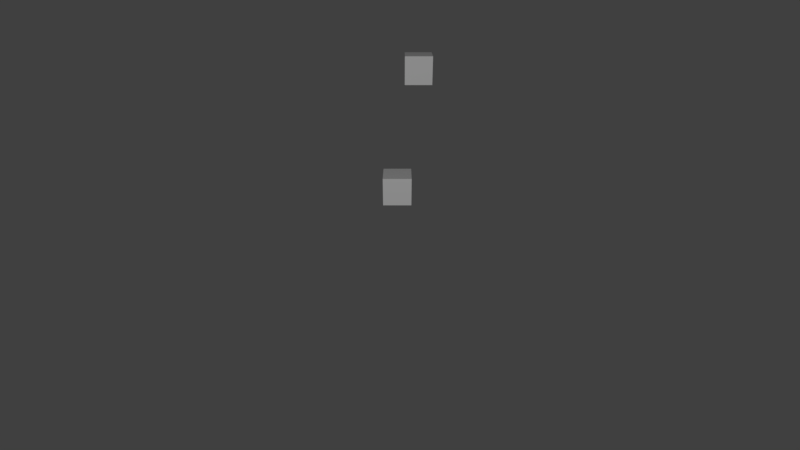 # Source: proj_test.blend  (saved by Blender 2.79.0; exported with 4.5.12 LTS)
import bpy
from mathutils import Matrix  # noqa: F401  (used for matrix-valued properties, if any)

bpy.ops.wm.read_factory_settings(use_empty=True)
scene = bpy.context.scene
scene.name = 'Scene'

# ---- collections
col_collection_1 = bpy.data.collections.new('Collection 1'); scene.collection.children.link(col_collection_1)

# ---- materials (node trees are filled in below, after node groups)
mat_material = bpy.data.materials.new('Material')
mat_material.alpha_threshold = 0.0
mat_material.use_transparent_shadow = False
mat_material.roughness = 0.5
mat_material.line_color = (0.0, 0.0, 0.0, 1.0)
mat_material_001 = bpy.data.materials.new('Material.001')
mat_material_001.alpha_threshold = 0.0
mat_material_001.use_transparent_shadow = False
mat_material_001.roughness = 0.5
mat_material_001.line_color = (0.0, 0.0, 0.0, 1.0)

# ---- material node trees

# ---- world
world_world = bpy.data.worlds.new('World'); scene.world = world_world
world_world.color = (0.05088, 0.05088, 0.05088)
world_world.use_sun_shadow = False
world_world.sun_shadow_jitter_overblur = 0.0
world_world.cycles.sampling_method = 'MANUAL'

# ---- cameras
cam_camera = bpy.data.cameras.new('Camera')
cam_camera.clip_end = 100.0
cam_camera.lens = 20.0
cam_camera.sensor_width = 32.0
cam_camera.sensor_height = 18.0
cam_camera.ortho_scale = 7.314
cam_camera.dof.focus_distance = 0.0
cam_camera.dof.aperture_fstop = 128.0

# ---- lights
light_lamp_001 = bpy.data.lights.new('Lamp.001', 'POINT')
light_lamp_001.transmission_factor = 0.0
light_lamp_001.energy = 3000.0
light_lamp_001.shadow_buffer_clip_start = 0.5
light_lamp_001.shadow_soft_size = 0.1
light_lamp_001.shadow_maximum_resolution = 0.006
light_lamp_001.use_absolute_resolution = True

# ---- meshes
me_cube = bpy.data.meshes.new('Cube')
me_cube.from_pydata([(1.0, 1.0, -1.0), (1.0, -1.0, -1.0), (-1.0, -1.0, -1.0), (-1.0, 1.0, -1.0), (1.0, 1.0, 1.0), (1.0, -1.0, 1.0), (-1.0, -1.0, 1.0), (-1.0, 1.0, 1.0)], [], [(0, 1, 2, 3), (4, 7, 6, 5), (0, 4, 5, 1), (1, 5, 6, 2), (2, 6, 7, 3), (4, 0, 3, 7)])
me_cube.materials.append(mat_material)
me_cube.use_remesh_preserve_volume = False
me_cube.use_remesh_preserve_attributes = False
me_cube.use_mirror_vertex_groups = False
me_cube.update()
me_cube_001 = bpy.data.meshes.new('Cube.001')
me_cube_001.from_pydata([(1.0, 1.0, -1.0), (1.0, -1.0, -1.0), (-1.0, -1.0, -1.0), (-1.0, 1.0, -1.0), (1.0, 1.0, 1.0), (1.0, -1.0, 1.0), (-1.0, -1.0, 1.0), (-1.0, 1.0, 1.0)], [], [(0, 1, 2, 3), (4, 7, 6, 5), (0, 4, 5, 1), (1, 5, 6, 2), (2, 6, 7, 3), (4, 0, 3, 7)])
me_cube_001.materials.append(mat_material_001)
me_cube_001.use_remesh_preserve_volume = False
me_cube_001.use_remesh_preserve_attributes = False
me_cube_001.use_mirror_vertex_groups = False
me_cube_001.update()

# ---- objects
ob_lamp = bpy.data.objects.new('Lamp', light_lamp_001)
ob_block2 = bpy.data.objects.new('Block2', me_cube)
ob_camera = bpy.data.objects.new('Camera', cam_camera)
ob_block1 = bpy.data.objects.new('Block1', me_cube_001)

# ---- transforms, parenting, visibility, modifiers, constraints
ob_lamp.location = (-20.0, 0.0, 10.0)
ob_lamp.lineart.crease_threshold = 0.0
ob_block2.location = (-3.75, -0.4069, 5.015)
ob_block2.scale = (0.3092, 0.3092, 0.3092)
ob_block2.lock_rotations_4d = False
ob_block2.empty_display_type = 'ARROWS'
ob_block2.lineart.crease_threshold = 0.0
ob_camera.location = (-15.5, 0.0, 7.0)
ob_camera.rotation_euler = (1.1, 0.0, -1.57)
ob_camera.lock_rotations_4d = False
ob_camera.empty_display_type = 'ARROWS'
ob_camera.color = (0.0, 0.0, 0.0, 0.0)
ob_camera.display_type = 'WIRE'
ob_camera.lineart.crease_threshold = 0.0
ob_block1.location = (-5.238, 0.06799, 2.727)
ob_block1.scale = (0.3092, 0.3092, 0.3092)
ob_block1.lock_rotations_4d = False
ob_block1.empty_display_type = 'ARROWS'
ob_block1.lineart.crease_threshold = 0.0

# ---- collection membership
col_collection_1.objects.link(ob_lamp)
col_collection_1.objects.link(ob_block2)
col_collection_1.objects.link(ob_camera)
col_collection_1.objects.link(ob_block1)

# ---- scene / render settings (as saved in the file)
scene.camera = ob_camera
scene.frame_start = 1; scene.frame_end = 250; scene.frame_set(0)
scene.render.engine = 'BLENDER_EEVEE_NEXT'
scene.render.resolution_percentage = 50
scene.render.dither_intensity = 0.0
scene.cycles.use_denoising = False
scene.cycles.samples = 128
scene.cycles.sampling_pattern = 'TABULATED_SOBOL'
scene.cycles.light_sampling_threshold = 0.0
scene.cycles.use_adaptive_sampling = False
scene.cycles.use_light_tree = False
scene.cycles.blur_glossy = 0.0
scene.cycles.sample_clamp_indirect = 0.0
scene.view_settings.view_transform = 'Standard'
bpy.context.view_layer.update()
